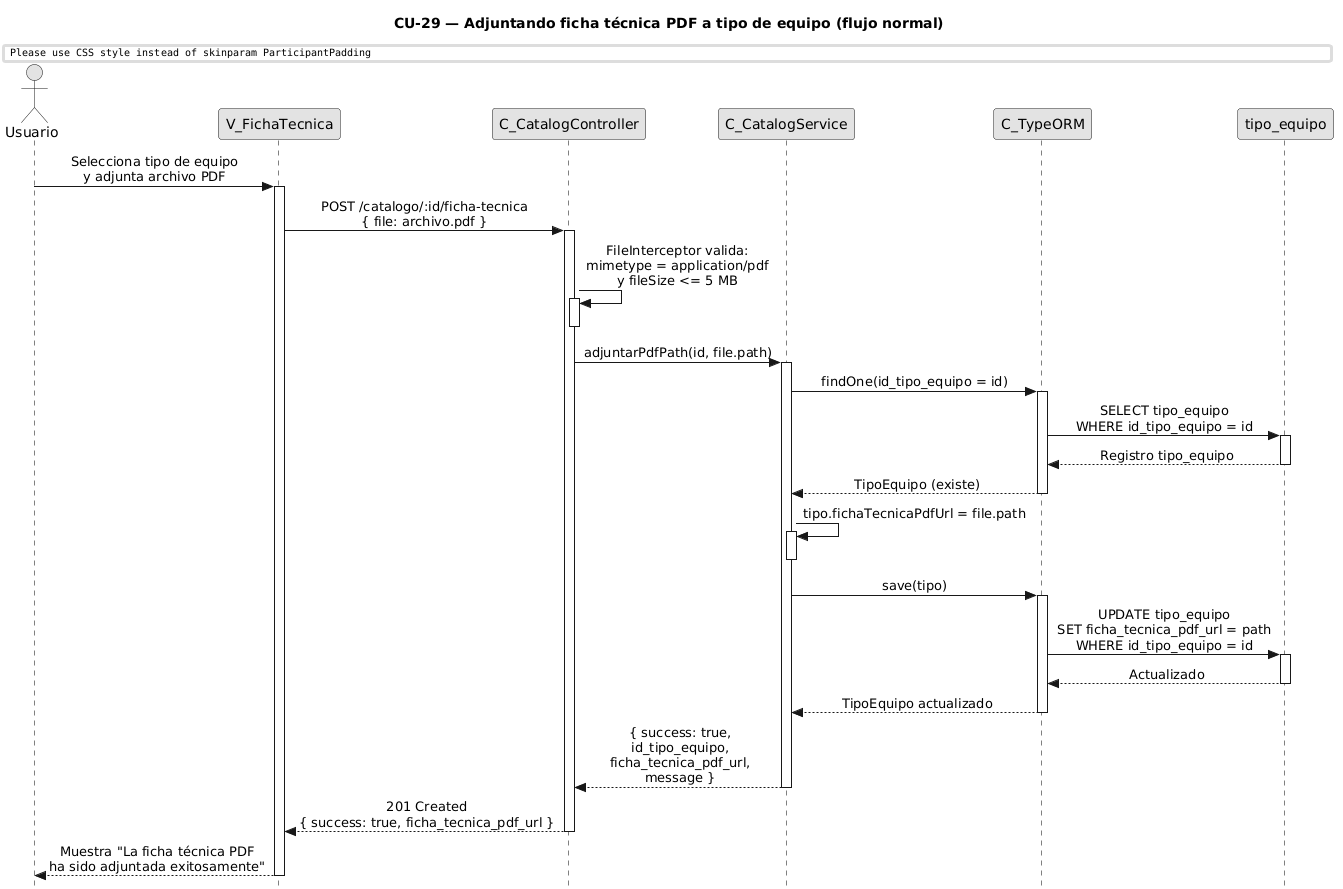

The diagram above was rendered by PlantUML. Its source (embedded in the PNG):
@startuml CU29-normal
title CU-29 — Adjuntando ficha técnica PDF a tipo de equipo (flujo normal)

skinparam style strictuml
skinparam monochrome true
skinparam shadowing false
skinparam sequenceMessageAlign center
skinparam ParticipantPadding 70
skinparam ActorPadding 30
skinparam sequence {
  MessageAlign center
  LifeLineBorderColor black
}
hide footbox

actor "Usuario" as user
participant "V_FichaTecnica" as view
participant "C_CatalogController" as ctrl
participant "C_CatalogService" as svc
participant "C_TypeORM" as orm
participant "tipo_equipo" as tent

user -> view : Selecciona tipo de equipo\ny adjunta archivo PDF
activate view

view -> ctrl : POST /catalogo/:id/ficha-tecnica\n{ file: archivo.pdf }
activate ctrl

ctrl -> ctrl : FileInterceptor valida:\nmimetype = application/pdf\ny fileSize <= 5 MB
activate ctrl
deactivate ctrl

ctrl -> svc : adjuntarPdfPath(id, file.path)
activate svc

svc -> orm : findOne(id_tipo_equipo = id)
activate orm

orm -> tent : SELECT tipo_equipo\nWHERE id_tipo_equipo = id
activate tent
tent --> orm : Registro tipo_equipo
deactivate tent

orm --> svc : TipoEquipo (existe)
deactivate orm

svc -> svc : tipo.fichaTecnicaPdfUrl = file.path
activate svc
deactivate svc

svc -> orm : save(tipo)
activate orm

orm -> tent : UPDATE tipo_equipo\nSET ficha_tecnica_pdf_url = path\nWHERE id_tipo_equipo = id
activate tent
tent --> orm : Actualizado
deactivate tent

orm --> svc : TipoEquipo actualizado
deactivate orm

svc --> ctrl : { success: true,\nid_tipo_equipo,\nficha_tecnica_pdf_url,\nmessage }
deactivate svc

ctrl --> view : 201 Created\n{ success: true, ficha_tecnica_pdf_url }
deactivate ctrl

view --> user : Muestra "La ficha técnica PDF\nha sido adjuntada exitosamente"
deactivate view

@enduml